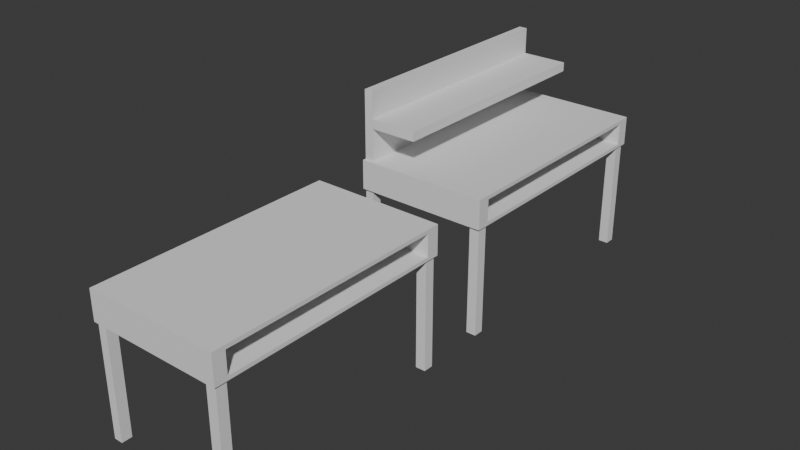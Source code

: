 # Source: Assets.blend  (saved by Blender 4.4.30; exported with 4.5.12 LTS)
import bpy
from mathutils import Matrix  # noqa: F401  (used for matrix-valued properties, if any)

bpy.ops.wm.read_factory_settings(use_empty=True)
scene = bpy.context.scene
scene.name = 'Scene'

# ---- collections
col_desk = bpy.data.collections.new('Desk'); scene.collection.children.link(col_desk)

# ---- world
world_world = bpy.data.worlds.new('World'); scene.world = world_world
world_world.use_nodes = True; world_world.node_tree.nodes.clear()
_N = world_world.node_tree.nodes; _L = world_world.node_tree.links
n0 = _N.new('ShaderNodeOutputWorld'); n0.name = 'World Output'; n0.location = (300, 300)
n1 = _N.new('ShaderNodeBackground'); n1.name = 'Background'; n1.location = (10, 300)
n1.inputs[0].default_value = (0.05088, 0.05088, 0.05088, 1.0)
_L.new(n1.outputs[0], n0.inputs[0])
n0.is_active_output = True
world_world.color = (0.05088, 0.05088, 0.05088)
world_world.sun_shadow_jitter_overblur = 0.0

# ---- meshes
me_cube_006 = bpy.data.meshes.new('Cube.006')
me_cube_006.from_pydata([(-1.0, -1.839, -1.976), (-1.0, -1.839, 1.0), (-1.0, 1.839, -1.976), (-1.0, 1.839, 1.0), (1.0, -1.839, -1.976), (1.0, -1.839, 1.0), (1.0, 1.839, -1.976), (1.0, 1.839, 1.0), (-1.0, -1.802, -1.976), (-1.0, -1.802, 1.0), (1.0, -1.802, -1.976), (1.0, -1.802, 1.0), (-1.0, 1.797, 1.0), (1.0, 1.797, -1.976), (-1.0, 1.797, -1.976), (1.0, 1.797, 1.0), (-1.0, -1.651, -1.976), (1.0, -1.651, 1.0), (-1.0, -1.651, 1.0), (1.0, -1.651, -1.976), (-1.0, 1.648, 1.0), (1.0, 1.648, -1.976), (-1.0, 1.648, -1.976), (1.0, 1.648, 1.0), (0.9734, 1.839, -1.976), (0.9734, 1.839, 1.0), (0.9734, -1.839, -1.976), (0.9734, -1.839, 1.0), (0.9734, -1.802, 1.0), (0.9734, -1.802, -1.976), (0.9734, 1.797, -1.976), (0.9734, 1.797, 1.0), (0.9734, -1.651, -1.976), (0.9734, -1.651, 1.0), (0.9734, 1.648, 1.0), (0.9734, 1.648, -1.976), (-0.9803, 1.839, -1.976), (-0.9803, -1.839, 1.0), (-0.9803, -1.802, -1.976), (-0.9803, 1.797, -1.976), (-0.9803, -1.651, -1.976), (-0.9803, 1.648, -1.976), (-0.9803, 1.839, 1.0), (-0.9803, -1.839, -1.976), (-0.9803, -1.802, 1.0), (-0.9803, 1.797, 1.0), (-0.9803, -1.651, 1.0), (-0.9803, 1.648, 1.0), (0.8251, 1.839, 1.0), (0.8251, -1.839, -1.976), (0.8251, -1.802, 1.0), (0.8251, 1.797, 1.0), (0.8251, -1.651, 1.0), (0.8251, 1.648, 1.0), (0.8251, 1.839, -1.976), (0.8251, -1.839, 1.0), (0.8251, -1.802, -1.976), (0.8251, 1.797, -1.976), (0.8251, -1.651, -1.976), (0.8251, 1.648, -1.976), (-0.851, 1.839, -1.976), (-0.851, -1.839, 1.0), (-0.851, -1.802, -1.976), (-0.851, 1.797, -1.976), (-0.851, -1.651, -1.976), (-0.851, 1.648, -1.976), (-0.851, 1.839, 1.0), (-0.851, -1.839, -1.976), (-0.851, -1.802, 1.0), (-0.851, 1.797, 1.0), (-0.851, -1.651, 1.0), (-0.851, 1.648, 1.0), (0.8251, -1.802, 12.15), (0.9734, -1.802, 12.15), (0.8251, 1.797, 12.15), (0.9734, 1.797, 12.15), (0.8251, -1.651, 12.15), (0.9734, -1.651, 12.15), (0.8251, 1.648, 12.15), (0.9734, 1.648, 12.15), (-0.9803, 1.797, 12.15), (-0.9803, 1.648, 12.15), (-0.9803, -1.651, 12.15), (-0.9803, -1.802, 12.15), (-0.851, -1.802, 12.15), (-0.851, 1.797, 12.15), (-0.851, -1.651, 12.15), (-0.851, 1.648, 12.15), (-1.0, -1.839, -1.587), (-1.0, 1.839, -1.587), (1.0, 1.839, -1.587), (1.0, -1.839, -1.587), (1.0, -1.802, -1.587), (-1.0, -1.802, -1.587), (1.0, 1.797, -1.587), (-1.0, 1.797, -1.587), (-1.0, -1.651, -1.587), (1.0, -1.651, -1.587), (1.0, 1.648, -1.587), (-1.0, 1.648, -1.587), (0.9734, -1.839, -1.587), (0.9734, 1.839, -1.587), (-0.9803, 1.839, -1.587), (-0.9803, -1.839, -1.587), (0.8251, -1.839, -1.587), (0.8251, 1.839, -1.587), (-0.851, 1.839, -1.587), (-0.851, -1.839, -1.587), (-1.0, -1.839, 0.6304), (-1.0, 1.839, 0.6304), (1.0, 1.839, 0.6304), (1.0, -1.839, 0.6304), (1.0, -1.802, 0.6304), (-1.0, -1.802, 0.6304), (1.0, 1.797, 0.6304), (-1.0, 1.797, 0.6304), (-1.0, -1.651, 0.6304), (1.0, -1.651, 0.6304), (1.0, 1.648, 0.6304), (-1.0, 1.648, 0.6304), (0.9734, -1.839, 0.6304), (0.9734, 1.839, 0.6304), (-0.9803, 1.839, 0.6304), (-0.9803, -1.839, 0.6304), (0.8251, -1.839, 0.6304), (0.8251, 1.839, 0.6304), (-0.851, 1.839, 0.6304), (-0.851, -1.839, 0.6304), (-0.813, -1.651, 0.6304), (-0.813, -1.651, -1.587), (-0.813, 1.648, 0.6304), (-0.813, 1.648, -1.587)], [], [(115, 12, 3, 109), (121, 25, 7, 110), (112, 11, 5, 111), (123, 37, 1, 108), (29, 10, 4, 26), (44, 9, 1, 37), (46, 18, 9, 44), (32, 19, 10, 29), (117, 17, 11, 112), (108, 1, 9, 113), (110, 7, 15, 114), (24, 6, 13, 30), (42, 3, 12, 45), (119, 20, 12, 115), (113, 9, 18, 116), (118, 23, 17, 117), (35, 21, 19, 32), (47, 20, 18, 46), (45, 12, 20, 47), (30, 13, 21, 35), (114, 15, 23, 118), (116, 18, 20, 119), (57, 30, 35, 59), (15, 31, 34, 23), (23, 34, 33, 17), (59, 35, 32, 58), (7, 25, 31, 15), (54, 24, 30, 57), (58, 32, 29, 56), (17, 33, 28, 11), (11, 28, 27, 5), (56, 29, 26, 49), (111, 5, 27, 120), (125, 48, 25, 121), (109, 3, 42, 122), (8, 38, 43, 0), (16, 40, 38, 8), (2, 36, 39, 14), (22, 41, 40, 16), (14, 39, 41, 22), (46, 44, 83, 82), (71, 47, 46, 70), (66, 42, 45, 69), (69, 45, 80, 85), (68, 44, 37, 61), (127, 61, 37, 123), (120, 27, 55, 124), (28, 50, 55, 27), (31, 51, 74, 75), (25, 48, 51, 31), (34, 53, 52, 33), (71, 69, 85, 87), (126, 66, 48, 125), (62, 56, 49, 67), (64, 58, 56, 62), (60, 54, 57, 63), (65, 59, 58, 64), (63, 57, 59, 65), (39, 63, 65, 41), (41, 65, 64, 40), (36, 60, 63, 39), (40, 64, 62, 38), (38, 62, 67, 43), (122, 42, 66, 126), (124, 55, 61, 127), (50, 68, 61, 55), (52, 70, 68, 50), (48, 66, 69, 51), (53, 71, 70, 52), (51, 69, 71, 53), (85, 80, 81, 87), (86, 82, 83, 84), (77, 76, 72, 73), (75, 74, 78, 79), (70, 46, 82, 86), (47, 71, 87, 81), (33, 52, 76, 77), (53, 34, 79, 78), (52, 50, 72, 76), (68, 70, 86, 84), (50, 28, 73, 72), (28, 33, 77, 73), (45, 47, 81, 80), (34, 31, 75, 79), (51, 53, 78, 74), (44, 68, 84, 83), (49, 104, 107, 67), (36, 102, 106, 60), (60, 106, 105, 54), (26, 100, 104, 49), (67, 107, 103, 43), (2, 89, 102, 36), (54, 105, 101, 24), (4, 91, 100, 26), (16, 96, 99, 22), (13, 94, 98, 21), (21, 98, 97, 19), (8, 93, 96, 16), (22, 99, 95, 14), (6, 90, 94, 13), (0, 88, 93, 8), (19, 97, 92, 10), (43, 103, 88, 0), (10, 92, 91, 4), (24, 101, 90, 6), (14, 95, 89, 2), (104, 124, 127, 107), (102, 122, 126, 106), (106, 126, 125, 105), (100, 120, 124, 104), (107, 127, 123, 103), (89, 109, 122, 102), (105, 125, 121, 101), (91, 111, 120, 100), (96, 116, 119, 99), (94, 114, 118, 98), (117, 97, 129, 128), (93, 113, 116, 96), (99, 119, 115, 95), (90, 110, 114, 94), (88, 108, 113, 93), (97, 117, 112, 92), (103, 123, 108, 88), (92, 112, 111, 91), (101, 121, 110, 90), (95, 115, 109, 89), (131, 130, 128, 129), (98, 118, 130, 131), (97, 98, 131, 129), (118, 117, 128, 130)])
_uv = me_cube_006.uv_layers.new(name='UVMap')
_uv.uv.foreach_set('vector', [0.594, 0.2471, 0.625, 0.2471, 0.625, 0.25, 0.594, 0.25, 0.594, 0.4967, 0.625, 0.4967, 0.625, 0.5, 0.594, 0.5, 0.594, 0.7342, 0.625, 0.7342, 0.625, 0.75, 0.594, 0.75, 0.594, 0.9975, 0.625, 0.9975, 0.625, 1.0, 0.594, 1.0, 0.3717, 0.7342, 0.375, 0.7342, 0.375, 0.75, 0.3717, 0.75, 0.8725, 0.7342, 0.875, 0.7342, 0.875, 0.75, 0.8725, 0.75, 0.8725, 0.7245, 0.875, 0.7245, 0.875, 0.7342, 0.8725, 0.7342, 0.3717, 0.7245, 0.375, 0.7245, 0.375, 0.7342, 0.3717, 0.7342, 0.594, 0.7245, 0.625, 0.7245, 0.625, 0.7342, 0.594, 0.7342, 0.594, 0.0, 0.625, 0.0, 0.625, 0.01575, 0.594, 0.01575, 0.594, 0.5, 0.625, 0.5, 0.625, 0.5029, 0.594, 0.5029, 0.3717, 0.5, 0.375, 0.5, 0.375, 0.5029, 0.3717, 0.5029, 0.8725, 0.5, 0.875, 0.5, 0.875, 0.5029, 0.8725, 0.5029, 0.594, 0.2376, 0.625, 0.2376, 0.625, 0.2471, 0.594, 0.2471, 0.594, 0.01575, 0.625, 0.01575, 0.625, 0.0255, 0.594, 0.0255, 0.594, 0.5124, 0.625, 0.5124, 0.625, 0.7245, 0.594, 0.7245, 0.3717, 0.5124, 0.375, 0.5124, 0.375, 0.7245, 0.3717, 0.7245, 0.8725, 0.5124, 0.875, 0.5124, 0.875, 0.7245, 0.8725, 0.7245, 0.8725, 0.5029, 0.875, 0.5029, 0.875, 0.5124, 0.8725, 0.5124, 0.3717, 0.5029, 0.375, 0.5029, 0.375, 0.5124, 0.3717, 0.5124, 0.594, 0.5029, 0.625, 0.5029, 0.625, 0.5124, 0.594, 0.5124, 0.594, 0.0255, 0.625, 0.0255, 0.625, 0.2376, 0.594, 0.2376, 0.3531, 0.5029, 0.3717, 0.5029, 0.3717, 0.5124, 0.3531, 0.5124, 0.625, 0.5029, 0.6283, 0.5029, 0.6283, 0.5124, 0.625, 0.5124, 0.625, 0.5124, 0.6283, 0.5124, 0.6283, 0.7245, 0.625, 0.7245, 0.3531, 0.5124, 0.3717, 0.5124, 0.3717, 0.7245, 0.3531, 0.7245, 0.625, 0.5, 0.6283, 0.5, 0.6283, 0.5029, 0.625, 0.5029, 0.3531, 0.5, 0.3717, 0.5, 0.3717, 0.5029, 0.3531, 0.5029, 0.3531, 0.7245, 0.3717, 0.7245, 0.3717, 0.7342, 0.3531, 0.7342, 0.625, 0.7245, 0.6283, 0.7245, 0.6283, 0.7342, 0.625, 0.7342, 0.625, 0.7342, 0.6283, 0.7342, 0.6283, 0.75, 0.625, 0.75, 0.3531, 0.7342, 0.3717, 0.7342, 0.3717, 0.75, 0.3531, 0.75, 0.594, 0.75, 0.625, 0.75, 0.625, 0.7533, 0.594, 0.7533, 0.594, 0.4781, 0.625, 0.4781, 0.625, 0.4967, 0.594, 0.4967, 0.594, 0.25, 0.625, 0.25, 0.625, 0.2525, 0.594, 0.2525, 0.125, 0.7342, 0.1275, 0.7342, 0.1275, 0.75, 0.125, 0.75, 0.125, 0.7245, 0.1275, 0.7245, 0.1275, 0.7342, 0.125, 0.7342, 0.125, 0.5, 0.1275, 0.5, 0.1275, 0.5029, 0.125, 0.5029, 0.125, 0.5124, 0.1275, 0.5124, 0.1275, 0.7245, 0.125, 0.7245, 0.125, 0.5029, 0.1275, 0.5029, 0.1275, 0.5124, 0.125, 0.5124, 0.8725, 0.7245, 0.8725, 0.7342, 0.8725, 0.7342, 0.8725, 0.7245, 0.8564, 0.5124, 0.8725, 0.5124, 0.8725, 0.7245, 0.8564, 0.7245, 0.8564, 0.5, 0.8725, 0.5, 0.8725, 0.5029, 0.8564, 0.5029, 0.8564, 0.5029, 0.8725, 0.5029, 0.8725, 0.5029, 0.8564, 0.5029, 0.8564, 0.7342, 0.8725, 0.7342, 0.8725, 0.75, 0.8564, 0.75, 0.594, 0.9814, 0.625, 0.9814, 0.625, 0.9975, 0.594, 0.9975, 0.594, 0.7533, 0.625, 0.7533, 0.625, 0.7719, 0.594, 0.7719, 0.6283, 0.7342, 0.6469, 0.7342, 0.6469, 0.75, 0.6283, 0.75, 0.6283, 0.5029, 0.6469, 0.5029, 0.6469, 0.5029, 0.6283, 0.5029, 0.6283, 0.5, 0.6469, 0.5, 0.6469, 0.5029, 0.6283, 0.5029, 0.6283, 0.5124, 0.6469, 0.5124, 0.6469, 0.7245, 0.6283, 0.7245, 0.8564, 0.5124, 0.8564, 0.5029, 0.8564, 0.5029, 0.8564, 0.5124, 0.594, 0.2686, 0.625, 0.2686, 0.625, 0.4781, 0.594, 0.4781, 0.1436, 0.7342, 0.3531, 0.7342, 0.3531, 0.75, 0.1436, 0.75, 0.1436, 0.7245, 0.3531, 0.7245, 0.3531, 0.7342, 0.1436, 0.7342, 0.1436, 0.5, 0.3531, 0.5, 0.3531, 0.5029, 0.1436, 0.5029, 0.1436, 0.5124, 0.3531, 0.5124, 0.3531, 0.7245, 0.1436, 0.7245, 0.1436, 0.5029, 0.3531, 0.5029, 0.3531, 0.5124, 0.1436, 0.5124, 0.1275, 0.5029, 0.1436, 0.5029, 0.1436, 0.5124, 0.1275, 0.5124, 0.1275, 0.5124, 0.1436, 0.5124, 0.1436, 0.7245, 0.1275, 0.7245, 0.1275, 0.5, 0.1436, 0.5, 0.1436, 0.5029, 0.1275, 0.5029, 0.1275, 0.7245, 0.1436, 0.7245, 0.1436, 0.7342, 0.1275, 0.7342, 0.1275, 0.7342, 0.1436, 0.7342, 0.1436, 0.75, 0.1275, 0.75, 0.594, 0.2525, 0.625, 0.2525, 0.625, 0.2686, 0.594, 0.2686, 0.594, 0.7719, 0.625, 0.7719, 0.625, 0.9814, 0.594, 0.9814, 0.6469, 0.7342, 0.8564, 0.7342, 0.8564, 0.75, 0.6469, 0.75, 0.6469, 0.7245, 0.8564, 0.7245, 0.8564, 0.7342, 0.6469, 0.7342, 0.6469, 0.5, 0.8564, 0.5, 0.8564, 0.5029, 0.6469, 0.5029, 0.6469, 0.5124, 0.8564, 0.5124, 0.8564, 0.7245, 0.6469, 0.7245, 0.6469, 0.5029, 0.8564, 0.5029, 0.8564, 0.5124, 0.6469, 0.5124, 0.8564, 0.5029, 0.8725, 0.5029, 0.8725, 0.5124, 0.8564, 0.5124, 0.8564, 0.7245, 0.8725, 0.7245, 0.8725, 0.7342, 0.8564, 0.7342, 0.6283, 0.7245, 0.6469, 0.7245, 0.6469, 0.7342, 0.6283, 0.7342, 0.6283, 0.5029, 0.6469, 0.5029, 0.6469, 0.5124, 0.6283, 0.5124, 0.8564, 0.7245, 0.8725, 0.7245, 0.8725, 0.7245, 0.8564, 0.7245, 0.8725, 0.5124, 0.8564, 0.5124, 0.8564, 0.5124, 0.8725, 0.5124, 0.6283, 0.7245, 0.6469, 0.7245, 0.6469, 0.7245, 0.6283, 0.7245, 0.6469, 0.5124, 0.6283, 0.5124, 0.6283, 0.5124, 0.6469, 0.5124, 0.6469, 0.7245, 0.6469, 0.7342, 0.6469, 0.7342, 0.6469, 0.7245, 0.8564, 0.7342, 0.8564, 0.7245, 0.8564, 0.7245, 0.8564, 0.7342, 0.6469, 0.7342, 0.6283, 0.7342, 0.6283, 0.7342, 0.6469, 0.7342, 0.6283, 0.7342, 0.6283, 0.7245, 0.6283, 0.7245, 0.6283, 0.7342, 0.8725, 0.5029, 0.8725, 0.5124, 0.8725, 0.5124, 0.8725, 0.5029, 0.6283, 0.5124, 0.6283, 0.5029, 0.6283, 0.5029, 0.6283, 0.5124, 0.6469, 0.5029, 0.6469, 0.5124, 0.6469, 0.5124, 0.6469, 0.5029, 0.8725, 0.7342, 0.8564, 0.7342, 0.8564, 0.7342, 0.8725, 0.7342, 0.375, 0.7719, 0.4077, 0.7719, 0.4077, 0.9814, 0.375, 0.9814, 0.375, 0.2525, 0.4077, 0.2525, 0.4077, 0.2686, 0.375, 0.2686, 0.375, 0.2686, 0.4077, 0.2686, 0.4077, 0.4781, 0.375, 0.4781, 0.375, 0.7533, 0.4077, 0.7533, 0.4077, 0.7719, 0.375, 0.7719, 0.375, 0.9814, 0.4077, 0.9814, 0.4077, 0.9975, 0.375, 0.9975, 0.375, 0.25, 0.4077, 0.25, 0.4077, 0.2525, 0.375, 0.2525, 0.375, 0.4781, 0.4077, 0.4781, 0.4077, 0.4967, 0.375, 0.4967, 0.375, 0.75, 0.4077, 0.75, 0.4077, 0.7533, 0.375, 0.7533, 0.375, 0.0255, 0.4077, 0.0255, 0.4077, 0.2376, 0.375, 0.2376, 0.375, 0.5029, 0.4077, 0.5029, 0.4077, 0.5124, 0.375, 0.5124, 0.375, 0.5124, 0.4077, 0.5124, 0.4077, 0.7245, 0.375, 0.7245, 0.375, 0.01575, 0.4077, 0.01575, 0.4077, 0.0255, 0.375, 0.0255, 0.375, 0.2376, 0.4077, 0.2376, 0.4077, 0.2471, 0.375, 0.2471, 0.375, 0.5, 0.4077, 0.5, 0.4077, 0.5029, 0.375, 0.5029, 0.375, 0.0, 0.4077, 0.0, 0.4077, 0.01575, 0.375, 0.01575, 0.375, 0.7245, 0.4077, 0.7245, 0.4077, 0.7342, 0.375, 0.7342, 0.375, 0.9975, 0.4077, 0.9975, 0.4077, 1.0, 0.375, 1.0, 0.375, 0.7342, 0.4077, 0.7342, 0.4077, 0.75, 0.375, 0.75, 0.375, 0.4967, 0.4077, 0.4967, 0.4077, 0.5, 0.375, 0.5, 0.375, 0.2471, 0.4077, 0.2471, 0.4077, 0.25, 0.375, 0.25, 0.4077, 0.7719, 0.594, 0.7719, 0.594, 0.9814, 0.4077, 0.9814, 0.4077, 0.2525, 0.594, 0.2525, 0.594, 0.2686, 0.4077, 0.2686, 0.4077, 0.2686, 0.594, 0.2686, 0.594, 0.4781, 0.4077, 0.4781, 0.4077, 0.7533, 0.594, 0.7533, 0.594, 0.7719, 0.4077, 0.7719, 0.4077, 0.9814, 0.594, 0.9814, 0.594, 0.9975, 0.4077, 0.9975, 0.4077, 0.25, 0.594, 0.25, 0.594, 0.2525, 0.4077, 0.2525, 0.4077, 0.4781, 0.594, 0.4781, 0.594, 0.4967, 0.4077, 0.4967, 0.4077, 0.75, 0.594, 0.75, 0.594, 0.7533, 0.4077, 0.7533, 0.4077, 0.0255, 0.594, 0.0255, 0.594, 0.2376, 0.4077, 0.2376, 0.4077, 0.5029, 0.594, 0.5029, 0.594, 0.5124, 0.4077, 0.5124, 0.594, 0.7245, 0.4077, 0.7245, 0.4077, 0.7245, 0.594, 0.7245, 0.4077, 0.01575, 0.594, 0.01575, 0.594, 0.0255, 0.4077, 0.0255, 0.4077, 0.2376, 0.594, 0.2376, 0.594, 0.2471, 0.4077, 0.2471, 0.4077, 0.5, 0.594, 0.5, 0.594, 0.5029, 0.4077, 0.5029, 0.4077, 0.0, 0.594, 0.0, 0.594, 0.01575, 0.4077, 0.01575, 0.4077, 0.7245, 0.594, 0.7245, 0.594, 0.7342, 0.4077, 0.7342, 0.4077, 0.9975, 0.594, 0.9975, 0.594, 1.0, 0.4077, 1.0, 0.4077, 0.7342, 0.594, 0.7342, 0.594, 0.75, 0.4077, 0.75, 0.4077, 0.4967, 0.594, 0.4967, 0.594, 0.5, 0.4077, 0.5, 0.4077, 0.2471, 0.594, 0.2471, 0.594, 0.25, 0.4077, 0.25, 0.4077, 0.5124, 0.594, 0.5124, 0.594, 0.7245, 0.4077, 0.7245, 0.4077, 0.5124, 0.594, 0.5124, 0.594, 0.5124, 0.4077, 0.5124, 0.4077, 0.7245, 0.4077, 0.5124, 0.4077, 0.5124, 0.4077, 0.7245, 0.594, 0.5124, 0.594, 0.7245, 0.594, 0.7245, 0.594, 0.5124])
me_cube_006.update()
me_cube_008 = bpy.data.meshes.new('Cube.008')
me_cube_008.from_pydata([(-1.0, -1.839, -1.976), (-1.0, -1.839, 1.0), (-1.0, 1.911, -1.976), (-1.0, 1.911, 1.0), (1.0, -1.839, -1.976), (1.0, -1.839, 1.0), (1.0, 1.911, -1.976), (1.0, 1.911, 1.0), (-1.0, -1.802, -1.976), (-1.0, -1.802, 1.0), (1.0, -1.802, -1.976), (1.0, -1.802, 1.0), (-1.0, 1.869, 1.0), (1.0, 1.869, -1.976), (-1.0, 1.869, -1.976), (1.0, 1.869, 1.0), (-1.0, -1.651, -1.976), (1.0, -1.651, 1.0), (-1.0, -1.651, 1.0), (1.0, -1.651, -1.976), (-1.0, 1.72, 1.0), (1.0, 1.72, -1.976), (-1.0, 1.72, -1.976), (1.0, 1.72, 1.0), (0.9734, 1.911, -1.976), (0.9734, 1.911, 1.0), (0.9734, -1.839, -1.976), (0.9734, -1.839, 1.0), (0.9734, -1.802, 1.0), (0.9734, -1.802, -1.976), (0.9734, 1.869, -1.976), (0.9734, 1.869, 1.0), (0.9734, -1.651, -1.976), (0.9734, -1.651, 1.0), (0.9734, 1.72, 1.0), (0.9734, 1.72, -1.976), (-0.9803, 1.911, -1.976), (-0.9803, -1.839, 1.0), (-0.9803, -1.802, -1.976), (-0.9803, 1.869, -1.976), (-0.9803, -1.651, -1.976), (-0.9803, 1.72, -1.976), (-0.9803, 1.911, 1.0), (-0.9803, -1.839, -1.976), (-0.9803, -1.802, 1.0), (-0.9803, 1.869, 1.0), (-0.9803, -1.651, 1.0), (-0.9803, 1.72, 1.0), (0.8251, 1.911, 1.0), (0.8251, -1.839, -1.976), (0.8251, -1.802, 1.0), (0.8251, 1.869, 1.0), (0.8251, -1.651, 1.0), (0.8251, 1.72, 1.0), (0.8251, 1.911, -1.976), (0.8251, -1.839, 1.0), (0.8251, -1.802, -1.976), (0.8251, 1.869, -1.976), (0.8251, -1.651, -1.976), (0.8251, 1.72, -1.976), (-0.851, 1.911, -1.976), (-0.851, -1.839, 1.0), (-0.851, -1.802, -1.976), (-0.851, 1.869, -1.976), (-0.851, -1.651, -1.976), (-0.851, 1.72, -1.976), (-0.851, 1.911, 1.0), (-0.851, -1.839, -1.976), (-0.851, -1.802, 1.0), (-0.851, 1.869, 1.0), (-0.851, -1.651, 1.0), (-0.851, 1.72, 1.0), (0.8251, -1.802, 12.15), (0.9734, -1.802, 12.15), (0.8251, 1.869, 12.15), (0.9734, 1.869, 12.15), (0.8251, -1.651, 12.15), (0.9734, -1.651, 12.15), (0.8251, 1.72, 12.15), (0.9734, 1.72, 12.15), (-0.9803, 1.869, 12.15), (-0.9803, 1.72, 12.15), (-0.9803, -1.651, 12.15), (-0.9803, -1.802, 12.15), (-0.851, -1.802, 12.15), (-0.851, 1.869, 12.15), (-0.851, -1.651, 12.15), (-0.851, 1.72, 12.15), (-1.0, -1.839, -1.587), (-1.0, 1.911, -1.587), (1.0, 1.911, -1.587), (1.0, -1.839, -1.587), (1.0, -1.802, -1.587), (-1.0, -1.802, -1.587), (1.0, 1.869, -1.587), (-1.0, 1.869, -1.587), (-1.0, -1.651, -1.587), (1.0, -1.651, -1.587), (1.0, 1.72, -1.587), (-1.0, 1.72, -1.587), (0.9734, -1.839, -1.587), (0.9734, 1.911, -1.587), (-0.9803, 1.911, -1.587), (-0.9803, -1.839, -1.587), (0.8251, -1.839, -1.587), (0.8251, 1.911, -1.587), (-0.851, 1.911, -1.587), (-0.851, -1.839, -1.587), (-1.0, -1.839, 0.6304), (-1.0, 1.911, 0.6304), (1.0, 1.911, 0.6304), (1.0, -1.839, 0.6304), (1.0, -1.802, 0.6304), (-1.0, -1.802, 0.6304), (1.0, 1.869, 0.6304), (-1.0, 1.869, 0.6304), (-1.0, -1.651, 0.6304), (1.0, -1.651, 0.6304), (1.0, 1.72, 0.6304), (-1.0, 1.72, 0.6304), (0.9734, -1.839, 0.6304), (0.9734, 1.911, 0.6304), (-0.9803, 1.911, 0.6304), (-0.9803, -1.839, 0.6304), (0.8251, -1.839, 0.6304), (0.8251, 1.911, 0.6304), (-0.851, 1.911, 0.6304), (-0.851, -1.839, 0.6304), (-0.813, -1.651, 0.6304), (-0.813, -1.651, -1.587), (-0.813, 1.72, 0.6304), (-0.813, 1.72, -1.587), (-0.851, -1.802, -8.963), (-0.9803, -1.802, -8.963), (-0.851, 1.869, -8.963), (-0.9803, 1.869, -8.963), (-0.851, -1.651, -8.963), (-0.9803, -1.651, -8.963), (-0.851, 1.72, -8.963), (-0.9803, 1.72, -8.963), (-0.851, -1.802, -6.225), (-0.9803, -1.802, -6.225), (-0.851, 1.72, -6.225), (-0.851, 1.869, -6.225), (-0.9803, 1.72, -6.225), (-0.9803, -1.651, -6.225), (-0.9803, 1.869, -6.225), (-0.851, -1.651, -6.225), (-0.851, -1.802, -5.293), (-0.851, 1.869, -5.293), (-0.9803, -1.651, -5.293), (-0.9803, 1.869, -5.293), (-0.851, -1.651, -5.293), (-0.9803, -1.802, -5.293), (-0.851, 1.72, -5.293), (-0.9803, 1.72, -5.293), (-0.1358, 1.72, -5.293), (-0.1358, 1.72, -6.225), (-0.1358, -1.651, -6.225), (-0.1358, -1.802, -6.225), (-0.1358, 1.869, -6.225), (-0.1358, -1.802, -5.293), (-0.1358, 1.869, -5.293), (-0.1358, -1.651, -5.293)], [], [(115, 12, 3, 109), (121, 25, 7, 110), (112, 11, 5, 111), (123, 37, 1, 108), (29, 10, 4, 26), (44, 9, 1, 37), (46, 18, 9, 44), (32, 19, 10, 29), (117, 17, 11, 112), (108, 1, 9, 113), (110, 7, 15, 114), (24, 6, 13, 30), (42, 3, 12, 45), (119, 20, 12, 115), (113, 9, 18, 116), (118, 23, 17, 117), (35, 21, 19, 32), (47, 20, 18, 46), (45, 12, 20, 47), (30, 13, 21, 35), (114, 15, 23, 118), (116, 18, 20, 119), (57, 30, 35, 59), (15, 31, 34, 23), (23, 34, 33, 17), (59, 35, 32, 58), (7, 25, 31, 15), (54, 24, 30, 57), (58, 32, 29, 56), (17, 33, 28, 11), (11, 28, 27, 5), (56, 29, 26, 49), (111, 5, 27, 120), (125, 48, 25, 121), (109, 3, 42, 122), (8, 38, 43, 0), (16, 40, 38, 8), (2, 36, 39, 14), (22, 41, 40, 16), (14, 39, 41, 22), (46, 44, 83, 82), (71, 47, 46, 70), (66, 42, 45, 69), (69, 45, 80, 85), (68, 44, 37, 61), (127, 61, 37, 123), (120, 27, 55, 124), (28, 50, 55, 27), (31, 51, 74, 75), (25, 48, 51, 31), (34, 53, 52, 33), (71, 69, 85, 87), (126, 66, 48, 125), (62, 56, 49, 67), (64, 58, 56, 62), (60, 54, 57, 63), (65, 59, 58, 64), (63, 57, 59, 65), (145, 144, 139, 137), (143, 142, 138, 134), (36, 60, 63, 39), (140, 141, 133, 132), (38, 62, 67, 43), (122, 42, 66, 126), (124, 55, 61, 127), (50, 68, 61, 55), (52, 70, 68, 50), (48, 66, 69, 51), (53, 71, 70, 52), (51, 69, 71, 53), (85, 80, 81, 87), (86, 82, 83, 84), (77, 76, 72, 73), (75, 74, 78, 79), (70, 46, 82, 86), (47, 71, 87, 81), (33, 52, 76, 77), (53, 34, 79, 78), (52, 50, 72, 76), (68, 70, 86, 84), (50, 28, 73, 72), (28, 33, 77, 73), (45, 47, 81, 80), (34, 31, 75, 79), (51, 53, 78, 74), (44, 68, 84, 83), (49, 104, 107, 67), (36, 102, 106, 60), (60, 106, 105, 54), (26, 100, 104, 49), (67, 107, 103, 43), (2, 89, 102, 36), (54, 105, 101, 24), (4, 91, 100, 26), (16, 96, 99, 22), (13, 94, 98, 21), (21, 98, 97, 19), (8, 93, 96, 16), (22, 99, 95, 14), (6, 90, 94, 13), (0, 88, 93, 8), (19, 97, 92, 10), (43, 103, 88, 0), (10, 92, 91, 4), (24, 101, 90, 6), (14, 95, 89, 2), (104, 124, 127, 107), (102, 122, 126, 106), (106, 126, 125, 105), (100, 120, 124, 104), (107, 127, 123, 103), (89, 109, 122, 102), (105, 125, 121, 101), (91, 111, 120, 100), (96, 116, 119, 99), (94, 114, 118, 98), (117, 97, 129, 128), (93, 113, 116, 96), (99, 119, 115, 95), (90, 110, 114, 94), (88, 108, 113, 93), (97, 117, 112, 92), (103, 123, 108, 88), (92, 112, 111, 91), (101, 121, 110, 90), (95, 115, 109, 89), (131, 130, 128, 129), (98, 118, 130, 131), (97, 98, 131, 129), (118, 117, 128, 130), (135, 134, 138, 139), (139, 138, 136, 137), (137, 136, 132, 133), (146, 143, 134, 135), (141, 145, 137, 133), (147, 140, 132, 136), (142, 147, 136, 138), (144, 146, 135, 139), (155, 151, 146, 144), (148, 140, 159, 161), (152, 148, 161, 163), (153, 150, 145, 141), (151, 149, 143, 146), (148, 153, 141, 140), (147, 142, 157, 158), (150, 155, 144, 145), (40, 41, 155, 150), (63, 65, 154, 149), (62, 38, 153, 148), (39, 63, 149, 151), (38, 40, 150, 153), (64, 62, 148, 152), (65, 64, 152, 154), (41, 39, 151, 155), (156, 163, 158, 157), (163, 161, 159, 158), (162, 156, 157, 160), (149, 154, 156, 162), (142, 143, 160, 157), (140, 147, 158, 159), (154, 152, 163, 156), (143, 149, 162, 160)])
_uv = me_cube_008.uv_layers.new(name='UVMap')
_uv.uv.foreach_set('vector', [0.594, 0.2471, 0.625, 0.2471, 0.625, 0.25, 0.594, 0.25, 0.594, 0.4967, 0.625, 0.4967, 0.625, 0.5, 0.594, 0.5, 0.594, 0.7342, 0.625, 0.7342, 0.625, 0.75, 0.594, 0.75, 0.594, 0.9975, 0.625, 0.9975, 0.625, 1.0, 0.594, 1.0, 0.3717, 0.7342, 0.375, 0.7342, 0.375, 0.75, 0.3717, 0.75, 0.8725, 0.7342, 0.875, 0.7342, 0.875, 0.75, 0.8725, 0.75, 0.8725, 0.7245, 0.875, 0.7245, 0.875, 0.7342, 0.8725, 0.7342, 0.3717, 0.7245, 0.375, 0.7245, 0.375, 0.7342, 0.3717, 0.7342, 0.594, 0.7245, 0.625, 0.7245, 0.625, 0.7342, 0.594, 0.7342, 0.594, 0.0, 0.625, 0.0, 0.625, 0.01575, 0.594, 0.01575, 0.594, 0.5, 0.625, 0.5, 0.625, 0.5029, 0.594, 0.5029, 0.3717, 0.5, 0.375, 0.5, 0.375, 0.5029, 0.3717, 0.5029, 0.8725, 0.5, 0.875, 0.5, 0.875, 0.5029, 0.8725, 0.5029, 0.594, 0.2376, 0.625, 0.2376, 0.625, 0.2471, 0.594, 0.2471, 0.594, 0.01575, 0.625, 0.01575, 0.625, 0.0255, 0.594, 0.0255, 0.594, 0.5124, 0.625, 0.5124, 0.625, 0.7245, 0.594, 0.7245, 0.3717, 0.5124, 0.375, 0.5124, 0.375, 0.7245, 0.3717, 0.7245, 0.8725, 0.5124, 0.875, 0.5124, 0.875, 0.7245, 0.8725, 0.7245, 0.8725, 0.5029, 0.875, 0.5029, 0.875, 0.5124, 0.8725, 0.5124, 0.3717, 0.5029, 0.375, 0.5029, 0.375, 0.5124, 0.3717, 0.5124, 0.594, 0.5029, 0.625, 0.5029, 0.625, 0.5124, 0.594, 0.5124, 0.594, 0.0255, 0.625, 0.0255, 0.625, 0.2376, 0.594, 0.2376, 0.3531, 0.5029, 0.3717, 0.5029, 0.3717, 0.5124, 0.3531, 0.5124, 0.625, 0.5029, 0.6283, 0.5029, 0.6283, 0.5124, 0.625, 0.5124, 0.625, 0.5124, 0.6283, 0.5124, 0.6283, 0.7245, 0.625, 0.7245, 0.3531, 0.5124, 0.3717, 0.5124, 0.3717, 0.7245, 0.3531, 0.7245, 0.625, 0.5, 0.6283, 0.5, 0.6283, 0.5029, 0.625, 0.5029, 0.3531, 0.5, 0.3717, 0.5, 0.3717, 0.5029, 0.3531, 0.5029, 0.3531, 0.7245, 0.3717, 0.7245, 0.3717, 0.7342, 0.3531, 0.7342, 0.625, 0.7245, 0.6283, 0.7245, 0.6283, 0.7342, 0.625, 0.7342, 0.625, 0.7342, 0.6283, 0.7342, 0.6283, 0.75, 0.625, 0.75, 0.3531, 0.7342, 0.3717, 0.7342, 0.3717, 0.75, 0.3531, 0.75, 0.594, 0.75, 0.625, 0.75, 0.625, 0.7533, 0.594, 0.7533, 0.594, 0.4781, 0.625, 0.4781, 0.625, 0.4967, 0.594, 0.4967, 0.594, 0.25, 0.625, 0.25, 0.625, 0.2525, 0.594, 0.2525, 0.125, 0.7342, 0.1275, 0.7342, 0.1275, 0.75, 0.125, 0.75, 0.125, 0.7245, 0.1275, 0.7245, 0.1275, 0.7342, 0.125, 0.7342, 0.125, 0.5, 0.1275, 0.5, 0.1275, 0.5029, 0.125, 0.5029, 0.125, 0.5124, 0.1275, 0.5124, 0.1275, 0.7245, 0.125, 0.7245, 0.125, 0.5029, 0.1275, 0.5029, 0.1275, 0.5124, 0.125, 0.5124, 0.8725, 0.7245, 0.8725, 0.7342, 0.8725, 0.7342, 0.8725, 0.7245, 0.8564, 0.5124, 0.8725, 0.5124, 0.8725, 0.7245, 0.8564, 0.7245, 0.8564, 0.5, 0.8725, 0.5, 0.8725, 0.5029, 0.8564, 0.5029, 0.8564, 0.5029, 0.8725, 0.5029, 0.8725, 0.5029, 0.8564, 0.5029, 0.8564, 0.7342, 0.8725, 0.7342, 0.8725, 0.75, 0.8564, 0.75, 0.594, 0.9814, 0.625, 0.9814, 0.625, 0.9975, 0.594, 0.9975, 0.594, 0.7533, 0.625, 0.7533, 0.625, 0.7719, 0.594, 0.7719, 0.6283, 0.7342, 0.6469, 0.7342, 0.6469, 0.75, 0.6283, 0.75, 0.6283, 0.5029, 0.6469, 0.5029, 0.6469, 0.5029, 0.6283, 0.5029, 0.6283, 0.5, 0.6469, 0.5, 0.6469, 0.5029, 0.6283, 0.5029, 0.6283, 0.5124, 0.6469, 0.5124, 0.6469, 0.7245, 0.6283, 0.7245, 0.8564, 0.5124, 0.8564, 0.5029, 0.8564, 0.5029, 0.8564, 0.5124, 0.594, 0.2686, 0.625, 0.2686, 0.625, 0.4781, 0.594, 0.4781, 0.1436, 0.7342, 0.3531, 0.7342, 0.3531, 0.75, 0.1436, 0.75, 0.1436, 0.7245, 0.3531, 0.7245, 0.3531, 0.7342, 0.1436, 0.7342, 0.1436, 0.5, 0.3531, 0.5, 0.3531, 0.5029, 0.1436, 0.5029, 0.1436, 0.5124, 0.3531, 0.5124, 0.3531, 0.7245, 0.1436, 0.7245, 0.1436, 0.5029, 0.3531, 0.5029, 0.3531, 0.5124, 0.1436, 0.5124, 0.1275, 0.7245, 0.1275, 0.5124, 0.1275, 0.5124, 0.1275, 0.7245, 0.1436, 0.5029, 0.1436, 0.5124, 0.1436, 0.5124, 0.1436, 0.5029, 0.1275, 0.5, 0.1436, 0.5, 0.1436, 0.5029, 0.1275, 0.5029, 0.1436, 0.7342, 0.1275, 0.7342, 0.1275, 0.7342, 0.1436, 0.7342, 0.1275, 0.7342, 0.1436, 0.7342, 0.1436, 0.75, 0.1275, 0.75, 0.594, 0.2525, 0.625, 0.2525, 0.625, 0.2686, 0.594, 0.2686, 0.594, 0.7719, 0.625, 0.7719, 0.625, 0.9814, 0.594, 0.9814, 0.6469, 0.7342, 0.8564, 0.7342, 0.8564, 0.75, 0.6469, 0.75, 0.6469, 0.7245, 0.8564, 0.7245, 0.8564, 0.7342, 0.6469, 0.7342, 0.6469, 0.5, 0.8564, 0.5, 0.8564, 0.5029, 0.6469, 0.5029, 0.6469, 0.5124, 0.8564, 0.5124, 0.8564, 0.7245, 0.6469, 0.7245, 0.6469, 0.5029, 0.8564, 0.5029, 0.8564, 0.5124, 0.6469, 0.5124, 0.8564, 0.5029, 0.8725, 0.5029, 0.8725, 0.5124, 0.8564, 0.5124, 0.8564, 0.7245, 0.8725, 0.7245, 0.8725, 0.7342, 0.8564, 0.7342, 0.6283, 0.7245, 0.6469, 0.7245, 0.6469, 0.7342, 0.6283, 0.7342, 0.6283, 0.5029, 0.6469, 0.5029, 0.6469, 0.5124, 0.6283, 0.5124, 0.8564, 0.7245, 0.8725, 0.7245, 0.8725, 0.7245, 0.8564, 0.7245, 0.8725, 0.5124, 0.8564, 0.5124, 0.8564, 0.5124, 0.8725, 0.5124, 0.6283, 0.7245, 0.6469, 0.7245, 0.6469, 0.7245, 0.6283, 0.7245, 0.6469, 0.5124, 0.6283, 0.5124, 0.6283, 0.5124, 0.6469, 0.5124, 0.6469, 0.7245, 0.6469, 0.7342, 0.6469, 0.7342, 0.6469, 0.7245, 0.8564, 0.7342, 0.8564, 0.7245, 0.8564, 0.7245, 0.8564, 0.7342, 0.6469, 0.7342, 0.6283, 0.7342, 0.6283, 0.7342, 0.6469, 0.7342, 0.6283, 0.7342, 0.6283, 0.7245, 0.6283, 0.7245, 0.6283, 0.7342, 0.8725, 0.5029, 0.8725, 0.5124, 0.8725, 0.5124, 0.8725, 0.5029, 0.6283, 0.5124, 0.6283, 0.5029, 0.6283, 0.5029, 0.6283, 0.5124, 0.6469, 0.5029, 0.6469, 0.5124, 0.6469, 0.5124, 0.6469, 0.5029, 0.8725, 0.7342, 0.8564, 0.7342, 0.8564, 0.7342, 0.8725, 0.7342, 0.375, 0.7719, 0.4077, 0.7719, 0.4077, 0.9814, 0.375, 0.9814, 0.375, 0.2525, 0.4077, 0.2525, 0.4077, 0.2686, 0.375, 0.2686, 0.375, 0.2686, 0.4077, 0.2686, 0.4077, 0.4781, 0.375, 0.4781, 0.375, 0.7533, 0.4077, 0.7533, 0.4077, 0.7719, 0.375, 0.7719, 0.375, 0.9814, 0.4077, 0.9814, 0.4077, 0.9975, 0.375, 0.9975, 0.375, 0.25, 0.4077, 0.25, 0.4077, 0.2525, 0.375, 0.2525, 0.375, 0.4781, 0.4077, 0.4781, 0.4077, 0.4967, 0.375, 0.4967, 0.375, 0.75, 0.4077, 0.75, 0.4077, 0.7533, 0.375, 0.7533, 0.375, 0.0255, 0.4077, 0.0255, 0.4077, 0.2376, 0.375, 0.2376, 0.375, 0.5029, 0.4077, 0.5029, 0.4077, 0.5124, 0.375, 0.5124, 0.375, 0.5124, 0.4077, 0.5124, 0.4077, 0.7245, 0.375, 0.7245, 0.375, 0.01575, 0.4077, 0.01575, 0.4077, 0.0255, 0.375, 0.0255, 0.375, 0.2376, 0.4077, 0.2376, 0.4077, 0.2471, 0.375, 0.2471, 0.375, 0.5, 0.4077, 0.5, 0.4077, 0.5029, 0.375, 0.5029, 0.375, 0.0, 0.4077, 0.0, 0.4077, 0.01575, 0.375, 0.01575, 0.375, 0.7245, 0.4077, 0.7245, 0.4077, 0.7342, 0.375, 0.7342, 0.375, 0.9975, 0.4077, 0.9975, 0.4077, 1.0, 0.375, 1.0, 0.375, 0.7342, 0.4077, 0.7342, 0.4077, 0.75, 0.375, 0.75, 0.375, 0.4967, 0.4077, 0.4967, 0.4077, 0.5, 0.375, 0.5, 0.375, 0.2471, 0.4077, 0.2471, 0.4077, 0.25, 0.375, 0.25, 0.4077, 0.7719, 0.594, 0.7719, 0.594, 0.9814, 0.4077, 0.9814, 0.4077, 0.2525, 0.594, 0.2525, 0.594, 0.2686, 0.4077, 0.2686, 0.4077, 0.2686, 0.594, 0.2686, 0.594, 0.4781, 0.4077, 0.4781, 0.4077, 0.7533, 0.594, 0.7533, 0.594, 0.7719, 0.4077, 0.7719, 0.4077, 0.9814, 0.594, 0.9814, 0.594, 0.9975, 0.4077, 0.9975, 0.4077, 0.25, 0.594, 0.25, 0.594, 0.2525, 0.4077, 0.2525, 0.4077, 0.4781, 0.594, 0.4781, 0.594, 0.4967, 0.4077, 0.4967, 0.4077, 0.75, 0.594, 0.75, 0.594, 0.7533, 0.4077, 0.7533, 0.4077, 0.0255, 0.594, 0.0255, 0.594, 0.2376, 0.4077, 0.2376, 0.4077, 0.5029, 0.594, 0.5029, 0.594, 0.5124, 0.4077, 0.5124, 0.594, 0.7245, 0.4077, 0.7245, 0.4077, 0.7245, 0.594, 0.7245, 0.4077, 0.01575, 0.594, 0.01575, 0.594, 0.0255, 0.4077, 0.0255, 0.4077, 0.2376, 0.594, 0.2376, 0.594, 0.2471, 0.4077, 0.2471, 0.4077, 0.5, 0.594, 0.5, 0.594, 0.5029, 0.4077, 0.5029, 0.4077, 0.0, 0.594, 0.0, 0.594, 0.01575, 0.4077, 0.01575, 0.4077, 0.7245, 0.594, 0.7245, 0.594, 0.7342, 0.4077, 0.7342, 0.4077, 0.9975, 0.594, 0.9975, 0.594, 1.0, 0.4077, 1.0, 0.4077, 0.7342, 0.594, 0.7342, 0.594, 0.75, 0.4077, 0.75, 0.4077, 0.4967, 0.594, 0.4967, 0.594, 0.5, 0.4077, 0.5, 0.4077, 0.2471, 0.594, 0.2471, 0.594, 0.25, 0.4077, 0.25, 0.4077, 0.5124, 0.594, 0.5124, 0.594, 0.7245, 0.4077, 0.7245, 0.4077, 0.5124, 0.594, 0.5124, 0.594, 0.5124, 0.4077, 0.5124, 0.4077, 0.7245, 0.4077, 0.5124, 0.4077, 0.5124, 0.4077, 0.7245, 0.594, 0.5124, 0.594, 0.7245, 0.594, 0.7245, 0.594, 0.5124, 0.1275, 0.5029, 0.1436, 0.5029, 0.1436, 0.5124, 0.1275, 0.5124, 0.1275, 0.5124, 0.1436, 0.5124, 0.1436, 0.7245, 0.1275, 0.7245, 0.1275, 0.7245, 0.1436, 0.7245, 0.1436, 0.7342, 0.1275, 0.7342, 0.1275, 0.5029, 0.1436, 0.5029, 0.1436, 0.5029, 0.1275, 0.5029, 0.1275, 0.7342, 0.1275, 0.7245, 0.1275, 0.7245, 0.1275, 0.7342, 0.1436, 0.7245, 0.1436, 0.7342, 0.1436, 0.7342, 0.1436, 0.7245, 0.1436, 0.5124, 0.1436, 0.7245, 0.1436, 0.7245, 0.1436, 0.5124, 0.1275, 0.5124, 0.1275, 0.5029, 0.1275, 0.5029, 0.1275, 0.5124, 0.1275, 0.5124, 0.1275, 0.5029, 0.1275, 0.5029, 0.1275, 0.5124, 0.1436, 0.7342, 0.1436, 0.7342, 0.1436, 0.7342, 0.1436, 0.7342, 0.1436, 0.7245, 0.1436, 0.7342, 0.1436, 0.7342, 0.1436, 0.7245, 0.1275, 0.7342, 0.1275, 0.7245, 0.1275, 0.7245, 0.1275, 0.7342, 0.1275, 0.5029, 0.1436, 0.5029, 0.1436, 0.5029, 0.1275, 0.5029, 0.1436, 0.7342, 0.1275, 0.7342, 0.1275, 0.7342, 0.1436, 0.7342, 0.1436, 0.7245, 0.1436, 0.5124, 0.1436, 0.5124, 0.1436, 0.7245, 0.1275, 0.7245, 0.1275, 0.5124, 0.1275, 0.5124, 0.1275, 0.7245, 0.1275, 0.7245, 0.1275, 0.5124, 0.1275, 0.5124, 0.1275, 0.7245, 0.1436, 0.5029, 0.1436, 0.5124, 0.1436, 0.5124, 0.1436, 0.5029, 0.1436, 0.7342, 0.1275, 0.7342, 0.1275, 0.7342, 0.1436, 0.7342, 0.1275, 0.5029, 0.1436, 0.5029, 0.1436, 0.5029, 0.1275, 0.5029, 0.1275, 0.7342, 0.1275, 0.7245, 0.1275, 0.7245, 0.1275, 0.7342, 0.1436, 0.7245, 0.1436, 0.7342, 0.1436, 0.7342, 0.1436, 0.7245, 0.1436, 0.5124, 0.1436, 0.7245, 0.1436, 0.7245, 0.1436, 0.5124, 0.1275, 0.5124, 0.1275, 0.5029, 0.1275, 0.5029, 0.1275, 0.5124, 0.1436, 0.5124, 0.1436, 0.7245, 0.1436, 0.7245, 0.1436, 0.5124, 0.1436, 0.7245, 0.1436, 0.7342, 0.1436, 0.7342, 0.1436, 0.7245, 0.1436, 0.5029, 0.1436, 0.5124, 0.1436, 0.5124, 0.1436, 0.5029, 0.1436, 0.5029, 0.1436, 0.5124, 0.1436, 0.5124, 0.1436, 0.5029, 0.1436, 0.5124, 0.1436, 0.5029, 0.1436, 0.5029, 0.1436, 0.5124, 0.1436, 0.7342, 0.1436, 0.7245, 0.1436, 0.7245, 0.1436, 0.7342, 0.1436, 0.5124, 0.1436, 0.7245, 0.1436, 0.7245, 0.1436, 0.5124, 0.1436, 0.5029, 0.1436, 0.5029, 0.1436, 0.5029, 0.1436, 0.5029])
me_cube_008.update()

# ---- objects
ob_simpledesk = bpy.data.objects.new('SimpleDesk', me_cube_006)
ob_duobledesk = bpy.data.objects.new('DuobleDesk', me_cube_008)

# ---- transforms, parenting, visibility, modifiers, constraints
ob_simpledesk.location = (-0.002257, -4.83, 2.308)
ob_simpledesk.scale = (1.0, 1.0, -0.1474)
ob_duobledesk.location = (-0.002257, -0.2773, 2.308)
ob_duobledesk.scale = (1.0, 1.0, -0.1474)

# ---- collection membership
col_desk.objects.link(ob_simpledesk)
col_desk.objects.link(ob_duobledesk)

# ---- scene / render settings (as saved in the file)
scene.frame_start = 1; scene.frame_end = 250; scene.frame_set(1)
scene.render.engine = 'BLENDER_EEVEE_NEXT'
bpy.context.view_layer.update()

# ---- added for rendering (the .blend has no active camera and no usable light): camera, sun
cam_auto = bpy.data.cameras.new('AutoCamera')
cam_auto.lens = 50.0
cam_auto.sensor_width = 36.0
cam_auto.clip_end = 1000.0
ob_auto_camera = bpy.data.objects.new('AutoCamera', cam_auto)
scene.collection.objects.link(ob_auto_camera)
ob_auto_camera.location = (8.40842, -12.6105, 8.80151)
ob_auto_camera.rotation_euler = (1.09748, -7.21219e-08, 0.694738)
scene.camera = ob_auto_camera
light_auto_sun = bpy.data.lights.new('AutoSun', 'SUN')
light_auto_sun.energy = 3.0
light_auto_sun.angle = 0.0523599
ob_auto_sun = bpy.data.objects.new('AutoSun', light_auto_sun)
scene.collection.objects.link(ob_auto_sun)
ob_auto_sun.rotation_euler = (0.872665, 0.174533, 0.523599)
bpy.context.view_layer.update()
